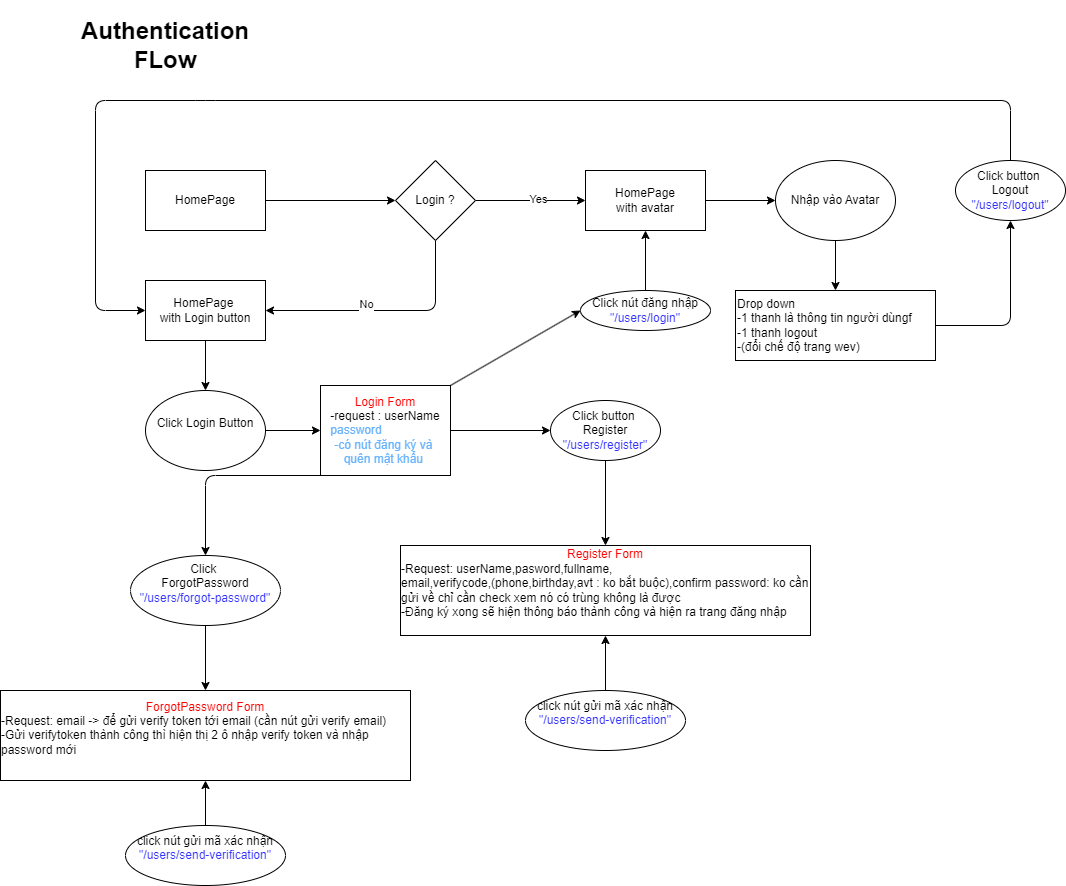

The diagram above was exported from draw.io. Its source (the exported page's mxGraphModel, read from the mxfile embedded in the PNG):
<mxGraphModel dx="1351" dy="1413" grid="1" gridSize="10" guides="1" tooltips="1" connect="1" arrows="1" fold="1" page="1" pageScale="1" pageWidth="850" pageHeight="1100" math="0" shadow="0">
  <root>
    <mxCell id="0" />
    <mxCell id="1" parent="0" />
    <mxCell id="2" value="&lt;h1&gt;Authentication FLow&lt;/h1&gt;" style="text;html=1;align=center;verticalAlign=middle;whiteSpace=wrap;rounded=0;" vertex="1" parent="1">
      <mxGeometry x="30" y="10" width="60" height="30" as="geometry" />
    </mxCell>
    <mxCell id="11" style="edgeStyle=none;html=1;exitX=1;exitY=0.5;exitDx=0;exitDy=0;entryX=0;entryY=0.5;entryDx=0;entryDy=0;" edge="1" parent="1" source="3" target="4">
      <mxGeometry relative="1" as="geometry" />
    </mxCell>
    <mxCell id="3" value="HomePage" style="rounded=0;whiteSpace=wrap;html=1;" vertex="1" parent="1">
      <mxGeometry x="40" y="150" width="120" height="60" as="geometry" />
    </mxCell>
    <mxCell id="8" style="edgeStyle=none;html=1;exitX=1;exitY=0.5;exitDx=0;exitDy=0;entryX=0;entryY=0.5;entryDx=0;entryDy=0;" edge="1" parent="1" source="4" target="7">
      <mxGeometry relative="1" as="geometry" />
    </mxCell>
    <mxCell id="12" value="Yes" style="edgeLabel;html=1;align=center;verticalAlign=middle;resizable=0;points=[];" vertex="1" connectable="0" parent="8">
      <mxGeometry x="0.1349" y="1" relative="1" as="geometry">
        <mxPoint as="offset" />
      </mxGeometry>
    </mxCell>
    <mxCell id="13" style="edgeStyle=none;html=1;exitX=0.5;exitY=1;exitDx=0;exitDy=0;entryX=1;entryY=0.5;entryDx=0;entryDy=0;" edge="1" parent="1" source="4" target="9">
      <mxGeometry relative="1" as="geometry">
        <Array as="points">
          <mxPoint x="330" y="290" />
        </Array>
      </mxGeometry>
    </mxCell>
    <mxCell id="14" value="No&lt;div&gt;&lt;br&gt;&lt;/div&gt;" style="edgeLabel;html=1;align=center;verticalAlign=middle;resizable=0;points=[];" vertex="1" connectable="0" parent="13">
      <mxGeometry x="0.1596" y="1" relative="1" as="geometry">
        <mxPoint as="offset" />
      </mxGeometry>
    </mxCell>
    <mxCell id="4" value="Login ?" style="rhombus;whiteSpace=wrap;html=1;" vertex="1" parent="1">
      <mxGeometry x="290" y="140" width="80" height="80" as="geometry" />
    </mxCell>
    <mxCell id="43" style="edgeStyle=none;html=1;exitX=1;exitY=0.5;exitDx=0;exitDy=0;" edge="1" parent="1" source="7" target="42">
      <mxGeometry relative="1" as="geometry" />
    </mxCell>
    <mxCell id="7" value="HomePage&lt;br&gt;with avatar" style="rounded=0;whiteSpace=wrap;html=1;" vertex="1" parent="1">
      <mxGeometry x="480" y="150" width="120" height="60" as="geometry" />
    </mxCell>
    <mxCell id="17" style="edgeStyle=none;html=1;exitX=0.5;exitY=1;exitDx=0;exitDy=0;entryX=0.5;entryY=0;entryDx=0;entryDy=0;" edge="1" parent="1" source="9" target="23">
      <mxGeometry relative="1" as="geometry">
        <mxPoint x="100" y="370" as="targetPoint" />
      </mxGeometry>
    </mxCell>
    <mxCell id="9" value="HomePage&amp;nbsp;&lt;br&gt;with Login button" style="rounded=0;whiteSpace=wrap;html=1;" vertex="1" parent="1">
      <mxGeometry x="40" y="260" width="120" height="60" as="geometry" />
    </mxCell>
    <mxCell id="19" style="edgeStyle=none;html=1;exitX=1;exitY=0.5;exitDx=0;exitDy=0;entryX=0;entryY=0.5;entryDx=0;entryDy=0;" edge="1" parent="1" source="23" target="18">
      <mxGeometry relative="1" as="geometry">
        <mxPoint x="140" y="410" as="sourcePoint" />
      </mxGeometry>
    </mxCell>
    <mxCell id="25" value="" style="edgeStyle=none;html=1;" edge="1" parent="1" source="18" target="24">
      <mxGeometry relative="1" as="geometry" />
    </mxCell>
    <mxCell id="29" style="edgeStyle=none;html=1;exitX=0;exitY=1;exitDx=0;exitDy=0;entryX=0.5;entryY=0;entryDx=0;entryDy=0;" edge="1" parent="1" source="18" target="28">
      <mxGeometry relative="1" as="geometry">
        <Array as="points">
          <mxPoint x="100" y="455" />
        </Array>
      </mxGeometry>
    </mxCell>
    <mxCell id="39" style="edgeStyle=none;html=1;exitX=1;exitY=0;exitDx=0;exitDy=0;entryX=0;entryY=0.5;entryDx=0;entryDy=0;" edge="1" parent="1" source="18" target="38">
      <mxGeometry relative="1" as="geometry" />
    </mxCell>
    <mxCell id="18" value="&lt;font&gt;&lt;font style=&quot;color: rgb(255, 0, 0);&quot;&gt;Login Form&lt;/font&gt;&lt;br&gt;&lt;div style=&quot;color: light-dark(rgb(0, 0, 0), rgb(237, 237, 237)); text-align: left;&quot;&gt;&lt;span style=&quot;background-color: transparent;&quot;&gt;-request : userName&lt;/span&gt;&lt;/div&gt;&lt;font style=&quot;color: rgb(102, 178, 255);&quot;&gt;&lt;div style=&quot;text-align: left;&quot;&gt;&lt;span style=&quot;background-color: transparent;&quot;&gt;password&amp;nbsp;&lt;/span&gt;&lt;/div&gt;&lt;font&gt;-có nút đăng ký và&amp;nbsp;&lt;br&gt;quên mật khẩu&amp;nbsp;&lt;/font&gt;&lt;/font&gt;&lt;/font&gt;" style="rounded=0;whiteSpace=wrap;html=1;" vertex="1" parent="1">
      <mxGeometry x="215" y="365" width="130" height="90" as="geometry" />
    </mxCell>
    <mxCell id="23" value="Click Login Button&lt;div&gt;&lt;br/&gt;&lt;/div&gt;" style="ellipse;whiteSpace=wrap;html=1;" vertex="1" parent="1">
      <mxGeometry x="40" y="370" width="120" height="80" as="geometry" />
    </mxCell>
    <mxCell id="27" value="" style="edgeStyle=none;html=1;" edge="1" parent="1" source="24" target="26">
      <mxGeometry relative="1" as="geometry" />
    </mxCell>
    <mxCell id="24" value="Click button&amp;nbsp;&lt;br&gt;Register&lt;br&gt;&lt;font style=&quot;color: rgb(51, 51, 255);&quot;&gt;&quot;/users/register&quot;&lt;/font&gt;" style="ellipse;whiteSpace=wrap;html=1;rounded=0;" vertex="1" parent="1">
      <mxGeometry x="445" y="380" width="110" height="60" as="geometry" />
    </mxCell>
    <mxCell id="26" value="&lt;font style=&quot;color: rgb(255, 0, 0);&quot;&gt;Register Form&lt;/font&gt;&lt;div style=&quot;text-align: left;&quot;&gt;-Request: userName,pasword,fullname,&lt;/div&gt;&lt;div style=&quot;text-align: left;&quot;&gt;email,verifycode,(phone,birthday,avt : ko bắt buộc),confirm password: ko cần gửi về chỉ cần check xem nó có trùng không là được&lt;br&gt;-Đăng ký xong sẽ hiện thông báo thành công và hiện ra trang đăng nhập&lt;/div&gt;&lt;div style=&quot;text-align: left;&quot;&gt;&lt;br&gt;&lt;/div&gt;" style="whiteSpace=wrap;html=1;rounded=0;" vertex="1" parent="1">
      <mxGeometry x="295" y="525" width="410" height="90" as="geometry" />
    </mxCell>
    <mxCell id="31" style="edgeStyle=none;html=1;exitX=0.5;exitY=1;exitDx=0;exitDy=0;" edge="1" parent="1" source="28" target="30">
      <mxGeometry relative="1" as="geometry" />
    </mxCell>
    <mxCell id="28" value="Click&amp;nbsp;&lt;br&gt;ForgotPassword&lt;br&gt;&lt;span style=&quot;color: rgb(51, 51, 255);&quot;&gt;&quot;/users/forgot-password&quot;&lt;/span&gt;&lt;br&gt;&lt;div&gt;&lt;br&gt;&lt;/div&gt;" style="ellipse;whiteSpace=wrap;html=1;rounded=0;" vertex="1" parent="1">
      <mxGeometry x="25" y="535" width="150" height="70" as="geometry" />
    </mxCell>
    <mxCell id="30" value="&lt;font style=&quot;color: rgb(255, 0, 0);&quot;&gt;ForgotPassword Form&lt;/font&gt;&lt;div style=&quot;text-align: left;&quot;&gt;-Request: email -&amp;gt; để gửi verify token tới email (cần nút gửi verify email)&lt;/div&gt;&lt;div style=&quot;text-align: left;&quot;&gt;-Gửi verifytoken thành công thì hiện thị 2 ô nhập verify token và nhập password mới&amp;nbsp;&lt;/div&gt;&lt;div style=&quot;text-align: left;&quot;&gt;&lt;br&gt;&lt;/div&gt;" style="whiteSpace=wrap;html=1;rounded=0;" vertex="1" parent="1">
      <mxGeometry x="-105" y="670" width="410" height="90" as="geometry" />
    </mxCell>
    <mxCell id="34" style="edgeStyle=none;html=1;exitX=0.5;exitY=0;exitDx=0;exitDy=0;entryX=0.5;entryY=1;entryDx=0;entryDy=0;" edge="1" parent="1" source="32" target="30">
      <mxGeometry relative="1" as="geometry" />
    </mxCell>
    <mxCell id="32" value="click nút gửi mã xác nhận&lt;br&gt;&lt;span style=&quot;color: rgb(51, 51, 255);&quot;&gt;&quot;/users/send-verification&quot;&lt;/span&gt;&lt;br&gt;&lt;div&gt;&lt;br&gt;&lt;/div&gt;" style="ellipse;whiteSpace=wrap;html=1;rounded=0;" vertex="1" parent="1">
      <mxGeometry x="20" y="805" width="160" height="60" as="geometry" />
    </mxCell>
    <mxCell id="37" style="edgeStyle=none;html=1;exitX=0.5;exitY=0;exitDx=0;exitDy=0;entryX=0.5;entryY=1;entryDx=0;entryDy=0;" edge="1" parent="1" source="35" target="26">
      <mxGeometry relative="1" as="geometry" />
    </mxCell>
    <mxCell id="35" value="click nút gửi mã xác nhận&lt;br&gt;&lt;span style=&quot;color: rgb(51, 51, 255);&quot;&gt;&quot;/users/send-verification&quot;&lt;/span&gt;&lt;br&gt;&lt;div&gt;&lt;br&gt;&lt;/div&gt;" style="ellipse;whiteSpace=wrap;html=1;rounded=0;" vertex="1" parent="1">
      <mxGeometry x="420" y="670" width="160" height="60" as="geometry" />
    </mxCell>
    <mxCell id="41" style="edgeStyle=none;html=1;exitX=0.5;exitY=0;exitDx=0;exitDy=0;" edge="1" parent="1" source="38" target="7">
      <mxGeometry relative="1" as="geometry" />
    </mxCell>
    <mxCell id="38" value="&lt;span style=&quot;color: rgb(0, 0, 0);&quot;&gt;Click nút đăng nhập&lt;/span&gt;&lt;br&gt;&lt;span style=&quot;color: rgb(51, 51, 255);&quot;&gt;&quot;/users/login&quot;&lt;/span&gt;" style="ellipse;whiteSpace=wrap;html=1;rounded=0;" vertex="1" parent="1">
      <mxGeometry x="475" y="270" width="130" height="40" as="geometry" />
    </mxCell>
    <mxCell id="45" style="edgeStyle=none;html=1;exitX=0.5;exitY=1;exitDx=0;exitDy=0;entryX=0.5;entryY=0;entryDx=0;entryDy=0;" edge="1" parent="1" source="42" target="44">
      <mxGeometry relative="1" as="geometry" />
    </mxCell>
    <mxCell id="42" value="&lt;div&gt;Nhập vào Avatar&lt;/div&gt;" style="ellipse;whiteSpace=wrap;html=1;" vertex="1" parent="1">
      <mxGeometry x="670" y="140" width="120" height="80" as="geometry" />
    </mxCell>
    <mxCell id="49" style="edgeStyle=none;html=1;exitX=1;exitY=0.5;exitDx=0;exitDy=0;entryX=0.5;entryY=1;entryDx=0;entryDy=0;" edge="1" parent="1" source="44" target="47">
      <mxGeometry relative="1" as="geometry">
        <Array as="points">
          <mxPoint x="905" y="305" />
        </Array>
      </mxGeometry>
    </mxCell>
    <mxCell id="44" value="Drop down&lt;br&gt;-1 thanh là thông tin người dùngf&lt;div&gt;-1 thanh logout&lt;/div&gt;&lt;div&gt;-(đổi chế độ trang wev)&lt;/div&gt;" style="rounded=0;whiteSpace=wrap;html=1;align=left;" vertex="1" parent="1">
      <mxGeometry x="630" y="270" width="200" height="70" as="geometry" />
    </mxCell>
    <mxCell id="50" style="edgeStyle=none;html=1;exitX=0.5;exitY=0;exitDx=0;exitDy=0;entryX=0;entryY=0.5;entryDx=0;entryDy=0;" edge="1" parent="1" source="47" target="9">
      <mxGeometry relative="1" as="geometry">
        <Array as="points">
          <mxPoint x="905" y="80" />
          <mxPoint x="100" y="80" />
          <mxPoint x="-10" y="80" />
          <mxPoint x="-10" y="290" />
        </Array>
      </mxGeometry>
    </mxCell>
    <mxCell id="47" value="Click button&amp;nbsp;&lt;br&gt;Logout&lt;br&gt;&lt;font style=&quot;color: rgb(51, 51, 255);&quot;&gt;&quot;/users/logout&quot;&lt;/font&gt;" style="ellipse;whiteSpace=wrap;html=1;rounded=0;" vertex="1" parent="1">
      <mxGeometry x="850" y="140" width="110" height="60" as="geometry" />
    </mxCell>
  </root>
</mxGraphModel>